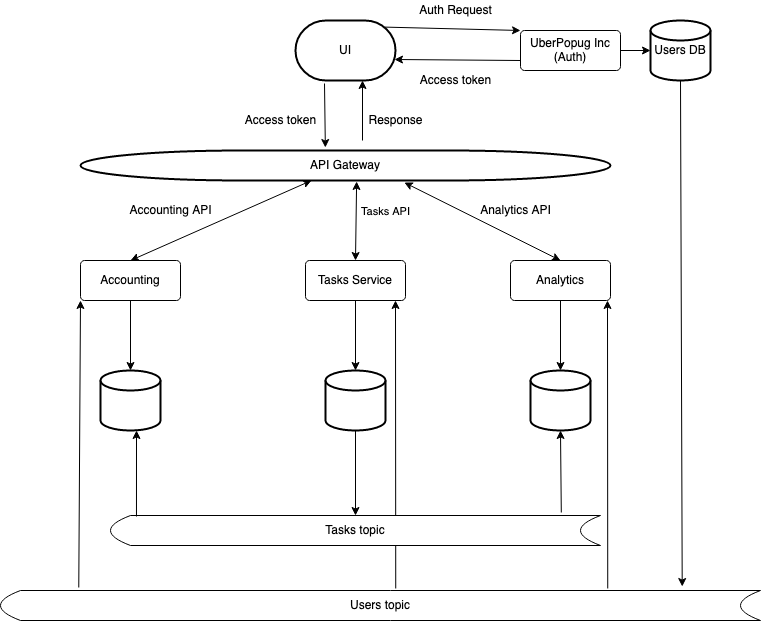

The diagram above was exported from draw.io. Its source (the exported page's mxGraphModel, read from the mxfile embedded in the PNG):
<mxGraphModel dx="850" dy="468" grid="1" gridSize="10" guides="1" tooltips="1" connect="1" arrows="1" fold="1" page="1" pageScale="1" pageWidth="850" pageHeight="1100" background="#ffffff" math="0" shadow="0">
  <root>
    <mxCell id="0" />
    <mxCell id="1" parent="0" />
    <mxCell id="8gXXjv1sytCHgADQcYK0-1" value="UI" style="strokeWidth=2;html=1;shape=mxgraph.flowchart.terminator;whiteSpace=wrap;" vertex="1" parent="1">
      <mxGeometry x="375" y="40" width="100" height="60" as="geometry" />
    </mxCell>
    <mxCell id="8gXXjv1sytCHgADQcYK0-2" value="&lt;div&gt;&lt;span&gt;&lt;span&gt;UberPopug Inc&lt;/span&gt;&lt;/span&gt;&lt;/div&gt;&lt;div&gt;&lt;span&gt;&lt;span&gt;(Auth)&lt;br&gt;&lt;/span&gt;&lt;/span&gt;&lt;/div&gt;" style="rounded=1;arcSize=10;whiteSpace=wrap;html=1;align=center;" vertex="1" parent="1">
      <mxGeometry x="600" y="50" width="100" height="40" as="geometry" />
    </mxCell>
    <mxCell id="8gXXjv1sytCHgADQcYK0-3" value="Users DB" style="strokeWidth=2;html=1;shape=mxgraph.flowchart.database;whiteSpace=wrap;" vertex="1" parent="1">
      <mxGeometry x="730" y="40" width="60" height="60" as="geometry" />
    </mxCell>
    <mxCell id="8gXXjv1sytCHgADQcYK0-7" value="" style="endArrow=classic;html=1;rounded=0;exitX=0.89;exitY=0.11;exitDx=0;exitDy=0;exitPerimeter=0;entryX=0;entryY=0;entryDx=0;entryDy=0;" edge="1" parent="1" source="8gXXjv1sytCHgADQcYK0-1" target="8gXXjv1sytCHgADQcYK0-2">
      <mxGeometry width="50" height="50" relative="1" as="geometry">
        <mxPoint x="490" y="130" as="sourcePoint" />
        <mxPoint x="540" y="80" as="targetPoint" />
      </mxGeometry>
    </mxCell>
    <mxCell id="8gXXjv1sytCHgADQcYK0-8" value="" style="endArrow=classic;html=1;rounded=0;exitX=0;exitY=0.75;exitDx=0;exitDy=0;entryX=0.99;entryY=0.65;entryDx=0;entryDy=0;entryPerimeter=0;" edge="1" parent="1" source="8gXXjv1sytCHgADQcYK0-2" target="8gXXjv1sytCHgADQcYK0-1">
      <mxGeometry width="50" height="50" relative="1" as="geometry">
        <mxPoint x="490" y="180" as="sourcePoint" />
        <mxPoint x="540" y="130" as="targetPoint" />
      </mxGeometry>
    </mxCell>
    <mxCell id="8gXXjv1sytCHgADQcYK0-10" value="Auth Request" style="text;html=1;align=center;verticalAlign=middle;resizable=0;points=[];autosize=1;strokeColor=none;fillColor=none;" vertex="1" parent="1">
      <mxGeometry x="490" y="20" width="90" height="20" as="geometry" />
    </mxCell>
    <mxCell id="8gXXjv1sytCHgADQcYK0-12" value="Access token" style="text;html=1;align=center;verticalAlign=middle;resizable=0;points=[];autosize=1;strokeColor=none;fillColor=none;" vertex="1" parent="1">
      <mxGeometry x="490" y="90" width="90" height="20" as="geometry" />
    </mxCell>
    <mxCell id="8gXXjv1sytCHgADQcYK0-13" value="" style="endArrow=classic;html=1;rounded=0;exitX=1;exitY=0.5;exitDx=0;exitDy=0;entryX=0;entryY=0.5;entryDx=0;entryDy=0;entryPerimeter=0;" edge="1" parent="1" source="8gXXjv1sytCHgADQcYK0-2" target="8gXXjv1sytCHgADQcYK0-3">
      <mxGeometry width="50" height="50" relative="1" as="geometry">
        <mxPoint x="680" y="190" as="sourcePoint" />
        <mxPoint x="730" y="140" as="targetPoint" />
      </mxGeometry>
    </mxCell>
    <mxCell id="8gXXjv1sytCHgADQcYK0-21" value="API Gateway" style="strokeWidth=2;html=1;shape=mxgraph.flowchart.terminator;whiteSpace=wrap;" vertex="1" parent="1">
      <mxGeometry x="160" y="170" width="530" height="30" as="geometry" />
    </mxCell>
    <mxCell id="8gXXjv1sytCHgADQcYK0-22" value="" style="strokeWidth=2;html=1;shape=mxgraph.flowchart.database;whiteSpace=wrap;" vertex="1" parent="1">
      <mxGeometry x="180" y="390" width="60" height="60" as="geometry" />
    </mxCell>
    <mxCell id="8gXXjv1sytCHgADQcYK0-23" value="Accounting" style="rounded=1;arcSize=10;whiteSpace=wrap;html=1;align=center;" vertex="1" parent="1">
      <mxGeometry x="160" y="280" width="100" height="40" as="geometry" />
    </mxCell>
    <mxCell id="8gXXjv1sytCHgADQcYK0-24" value="Tasks Service" style="rounded=1;arcSize=10;whiteSpace=wrap;html=1;align=center;" vertex="1" parent="1">
      <mxGeometry x="385" y="280" width="100" height="40" as="geometry" />
    </mxCell>
    <mxCell id="8gXXjv1sytCHgADQcYK0-25" value="Analytics" style="rounded=1;arcSize=10;whiteSpace=wrap;html=1;align=center;" vertex="1" parent="1">
      <mxGeometry x="590" y="280" width="100" height="40" as="geometry" />
    </mxCell>
    <mxCell id="8gXXjv1sytCHgADQcYK0-26" value="" style="strokeWidth=2;html=1;shape=mxgraph.flowchart.database;whiteSpace=wrap;" vertex="1" parent="1">
      <mxGeometry x="405" y="390" width="60" height="60" as="geometry" />
    </mxCell>
    <mxCell id="8gXXjv1sytCHgADQcYK0-27" value="" style="strokeWidth=2;html=1;shape=mxgraph.flowchart.database;whiteSpace=wrap;" vertex="1" parent="1">
      <mxGeometry x="610" y="390" width="60" height="60" as="geometry" />
    </mxCell>
    <mxCell id="8gXXjv1sytCHgADQcYK0-28" value="" style="endArrow=classic;html=1;rounded=0;exitX=0.5;exitY=1;exitDx=0;exitDy=0;entryX=0.5;entryY=0;entryDx=0;entryDy=0;entryPerimeter=0;" edge="1" parent="1" source="8gXXjv1sytCHgADQcYK0-23" target="8gXXjv1sytCHgADQcYK0-22">
      <mxGeometry width="50" height="50" relative="1" as="geometry">
        <mxPoint x="130" y="500" as="sourcePoint" />
        <mxPoint x="180" y="450" as="targetPoint" />
      </mxGeometry>
    </mxCell>
    <mxCell id="8gXXjv1sytCHgADQcYK0-29" value="" style="endArrow=classic;html=1;rounded=0;exitX=0.5;exitY=1;exitDx=0;exitDy=0;" edge="1" parent="1" source="8gXXjv1sytCHgADQcYK0-24" target="8gXXjv1sytCHgADQcYK0-26">
      <mxGeometry width="50" height="50" relative="1" as="geometry">
        <mxPoint x="220" y="370" as="sourcePoint" />
        <mxPoint x="220" y="400" as="targetPoint" />
      </mxGeometry>
    </mxCell>
    <mxCell id="8gXXjv1sytCHgADQcYK0-30" value="" style="endArrow=classic;html=1;rounded=0;exitX=0.5;exitY=1;exitDx=0;exitDy=0;entryX=0.5;entryY=0;entryDx=0;entryDy=0;entryPerimeter=0;" edge="1" parent="1" source="8gXXjv1sytCHgADQcYK0-25" target="8gXXjv1sytCHgADQcYK0-27">
      <mxGeometry width="50" height="50" relative="1" as="geometry">
        <mxPoint x="230" y="380" as="sourcePoint" />
        <mxPoint x="230" y="410" as="targetPoint" />
      </mxGeometry>
    </mxCell>
    <mxCell id="8gXXjv1sytCHgADQcYK0-32" value="" style="endArrow=classic;html=1;rounded=0;exitX=0.29;exitY=1.05;exitDx=0;exitDy=0;exitPerimeter=0;entryX=0.462;entryY=-0.1;entryDx=0;entryDy=0;entryPerimeter=0;" edge="1" parent="1" source="8gXXjv1sytCHgADQcYK0-1" target="8gXXjv1sytCHgADQcYK0-21">
      <mxGeometry width="50" height="50" relative="1" as="geometry">
        <mxPoint x="430" y="100" as="sourcePoint" />
        <mxPoint x="450" y="160" as="targetPoint" />
      </mxGeometry>
    </mxCell>
    <mxCell id="8gXXjv1sytCHgADQcYK0-33" value="" style="endArrow=classic;html=1;rounded=0;entryX=0.67;entryY=1;entryDx=0;entryDy=0;entryPerimeter=0;" edge="1" parent="1" target="8gXXjv1sytCHgADQcYK0-1">
      <mxGeometry width="50" height="50" relative="1" as="geometry">
        <mxPoint x="442" y="160" as="sourcePoint" />
        <mxPoint x="450" y="100" as="targetPoint" />
      </mxGeometry>
    </mxCell>
    <mxCell id="8gXXjv1sytCHgADQcYK0-34" value="Access token" style="text;html=1;align=center;verticalAlign=middle;resizable=0;points=[];autosize=1;strokeColor=none;fillColor=none;" vertex="1" parent="1">
      <mxGeometry x="315" y="130" width="90" height="20" as="geometry" />
    </mxCell>
    <mxCell id="8gXXjv1sytCHgADQcYK0-35" value="Response" style="text;html=1;align=center;verticalAlign=middle;resizable=0;points=[];autosize=1;strokeColor=none;fillColor=none;" vertex="1" parent="1">
      <mxGeometry x="440" y="130" width="70" height="20" as="geometry" />
    </mxCell>
    <mxCell id="8gXXjv1sytCHgADQcYK0-36" value="" style="endArrow=classic;startArrow=classic;html=1;rounded=0;exitX=0.5;exitY=0;exitDx=0;exitDy=0;entryX=0.521;entryY=1.033;entryDx=0;entryDy=0;entryPerimeter=0;" edge="1" parent="1" source="8gXXjv1sytCHgADQcYK0-24" target="8gXXjv1sytCHgADQcYK0-21">
      <mxGeometry width="50" height="50" relative="1" as="geometry">
        <mxPoint x="320" y="280" as="sourcePoint" />
        <mxPoint x="440" y="200" as="targetPoint" />
      </mxGeometry>
    </mxCell>
    <mxCell id="8gXXjv1sytCHgADQcYK0-37" value="Tasks API" style="edgeLabel;html=1;align=center;verticalAlign=middle;resizable=0;points=[];" vertex="1" connectable="0" parent="8gXXjv1sytCHgADQcYK0-36">
      <mxGeometry x="0.3431" y="-4" relative="1" as="geometry">
        <mxPoint x="25" y="3" as="offset" />
      </mxGeometry>
    </mxCell>
    <mxCell id="8gXXjv1sytCHgADQcYK0-38" value="Users topic" style="shape=dataStorage;whiteSpace=wrap;html=1;fixedSize=1;" vertex="1" parent="1">
      <mxGeometry x="80" y="610" width="760" height="30" as="geometry" />
    </mxCell>
    <mxCell id="8gXXjv1sytCHgADQcYK0-39" value="" style="endArrow=classic;html=1;rounded=0;exitX=0.5;exitY=1;exitDx=0;exitDy=0;exitPerimeter=0;entryX=0.897;entryY=-0.133;entryDx=0;entryDy=0;entryPerimeter=0;" edge="1" parent="1" source="8gXXjv1sytCHgADQcYK0-3" target="8gXXjv1sytCHgADQcYK0-38">
      <mxGeometry width="50" height="50" relative="1" as="geometry">
        <mxPoint x="470" y="370" as="sourcePoint" />
        <mxPoint x="520" y="320" as="targetPoint" />
      </mxGeometry>
    </mxCell>
    <mxCell id="8gXXjv1sytCHgADQcYK0-41" value="" style="endArrow=classic;html=1;rounded=0;entryX=0;entryY=1;entryDx=0;entryDy=0;exitX=0.103;exitY=-0.1;exitDx=0;exitDy=0;exitPerimeter=0;" edge="1" parent="1" source="8gXXjv1sytCHgADQcYK0-38" target="8gXXjv1sytCHgADQcYK0-23">
      <mxGeometry width="50" height="50" relative="1" as="geometry">
        <mxPoint x="470" y="480" as="sourcePoint" />
        <mxPoint x="530" y="430" as="targetPoint" />
      </mxGeometry>
    </mxCell>
    <mxCell id="8gXXjv1sytCHgADQcYK0-42" value="" style="endArrow=classic;html=1;rounded=0;exitX=0.799;exitY=-0.067;exitDx=0;exitDy=0;exitPerimeter=0;" edge="1" parent="1" source="8gXXjv1sytCHgADQcYK0-38">
      <mxGeometry width="50" height="50" relative="1" as="geometry">
        <mxPoint x="680" y="650" as="sourcePoint" />
        <mxPoint x="687" y="320" as="targetPoint" />
      </mxGeometry>
    </mxCell>
    <mxCell id="8gXXjv1sytCHgADQcYK0-43" value="" style="endArrow=classic;html=1;rounded=0;exitX=0.799;exitY=-0.067;exitDx=0;exitDy=0;exitPerimeter=0;" edge="1" parent="1">
      <mxGeometry width="50" height="50" relative="1" as="geometry">
        <mxPoint x="475.24" y="607.99" as="sourcePoint" />
        <mxPoint x="475" y="320" as="targetPoint" />
      </mxGeometry>
    </mxCell>
    <mxCell id="8gXXjv1sytCHgADQcYK0-44" value="Tasks topic" style="shape=dataStorage;whiteSpace=wrap;html=1;fixedSize=1;" vertex="1" parent="1">
      <mxGeometry x="190" y="535" width="490" height="30" as="geometry" />
    </mxCell>
    <mxCell id="8gXXjv1sytCHgADQcYK0-45" value="" style="endArrow=classic;html=1;rounded=0;exitX=0.5;exitY=1;exitDx=0;exitDy=0;exitPerimeter=0;entryX=0.5;entryY=0;entryDx=0;entryDy=0;" edge="1" parent="1" source="8gXXjv1sytCHgADQcYK0-26" target="8gXXjv1sytCHgADQcYK0-44">
      <mxGeometry width="50" height="50" relative="1" as="geometry">
        <mxPoint x="470" y="470" as="sourcePoint" />
        <mxPoint x="520" y="420" as="targetPoint" />
      </mxGeometry>
    </mxCell>
    <mxCell id="8gXXjv1sytCHgADQcYK0-46" value="" style="endArrow=classic;html=1;rounded=0;exitX=0.053;exitY=0.033;exitDx=0;exitDy=0;exitPerimeter=0;" edge="1" parent="1" source="8gXXjv1sytCHgADQcYK0-44">
      <mxGeometry width="50" height="50" relative="1" as="geometry">
        <mxPoint x="250" y="530" as="sourcePoint" />
        <mxPoint x="216" y="450" as="targetPoint" />
      </mxGeometry>
    </mxCell>
    <mxCell id="8gXXjv1sytCHgADQcYK0-47" value="" style="endArrow=classic;html=1;rounded=0;exitX=0.92;exitY=-0.1;exitDx=0;exitDy=0;exitPerimeter=0;entryX=0.5;entryY=1;entryDx=0;entryDy=0;entryPerimeter=0;" edge="1" parent="1" source="8gXXjv1sytCHgADQcYK0-44" target="8gXXjv1sytCHgADQcYK0-27">
      <mxGeometry width="50" height="50" relative="1" as="geometry">
        <mxPoint x="470" y="470" as="sourcePoint" />
        <mxPoint x="520" y="420" as="targetPoint" />
      </mxGeometry>
    </mxCell>
    <mxCell id="8gXXjv1sytCHgADQcYK0-48" value="" style="endArrow=classic;startArrow=classic;html=1;rounded=0;entryX=0.611;entryY=1.067;entryDx=0;entryDy=0;entryPerimeter=0;exitX=0.5;exitY=0;exitDx=0;exitDy=0;" edge="1" parent="1" source="8gXXjv1sytCHgADQcYK0-25" target="8gXXjv1sytCHgADQcYK0-21">
      <mxGeometry width="50" height="50" relative="1" as="geometry">
        <mxPoint x="570" y="290" as="sourcePoint" />
        <mxPoint x="620" y="240" as="targetPoint" />
      </mxGeometry>
    </mxCell>
    <mxCell id="8gXXjv1sytCHgADQcYK0-49" value="Analytics API" style="text;html=1;align=center;verticalAlign=middle;resizable=0;points=[];autosize=1;strokeColor=none;fillColor=none;" vertex="1" parent="1">
      <mxGeometry x="550" y="220" width="90" height="20" as="geometry" />
    </mxCell>
    <mxCell id="8gXXjv1sytCHgADQcYK0-50" value="" style="endArrow=classic;startArrow=classic;html=1;rounded=0;exitX=0.5;exitY=0;exitDx=0;exitDy=0;" edge="1" parent="1" source="8gXXjv1sytCHgADQcYK0-23" target="8gXXjv1sytCHgADQcYK0-21">
      <mxGeometry width="50" height="50" relative="1" as="geometry">
        <mxPoint x="230" y="310" as="sourcePoint" />
        <mxPoint x="280" y="260" as="targetPoint" />
      </mxGeometry>
    </mxCell>
    <mxCell id="8gXXjv1sytCHgADQcYK0-51" value="Accounting API" style="text;html=1;align=center;verticalAlign=middle;resizable=0;points=[];autosize=1;strokeColor=none;fillColor=none;" vertex="1" parent="1">
      <mxGeometry x="200" y="220" width="100" height="20" as="geometry" />
    </mxCell>
  </root>
</mxGraphModel>